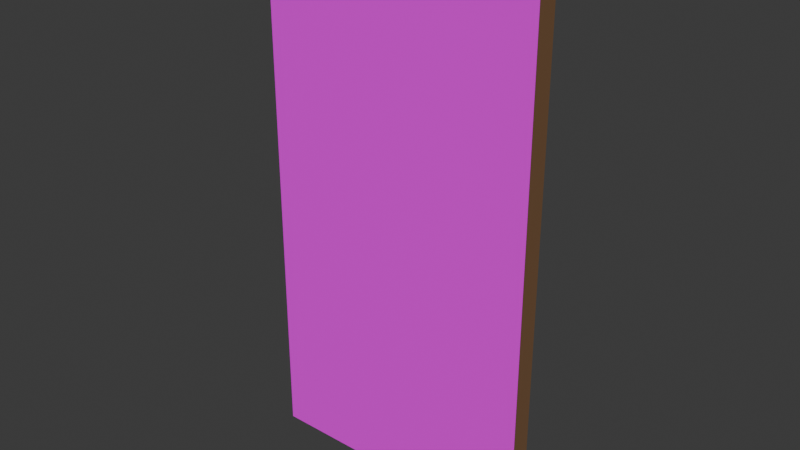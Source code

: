 # Source: door.blend  (saved by Blender 4.4.32; exported with 4.5.12 LTS)
import bpy
from mathutils import Matrix  # noqa: F401  (used for matrix-valued properties, if any)

bpy.ops.wm.read_factory_settings(use_empty=True)
scene = bpy.context.scene
scene.name = 'Scene'

# ---- collections
col_collection = bpy.data.collections.new('Collection'); scene.collection.children.link(col_collection)

# ---- images (referenced by path relative to the original .blend; pixels are not part of the script)
import os
ASSET_DIR = os.environ.get("B2B_ASSET_DIR", "")  # directory of the original .blend (textures are referenced by path, not embedded)
HERE = os.path.dirname(os.path.abspath(__file__))  # packed textures are extracted next to this script under _unpacked/

def load_image(name, relpath, width, height, colorspace="sRGB"):
    """Load a texture the original file referenced (path relative to the .blend, or extracted next to this script)."""
    p = next((c for c in (os.path.join(HERE, relpath), os.path.join(ASSET_DIR, relpath)) if relpath and os.path.exists(c)), "")
    if p:
        img = bpy.data.images.load(p, check_existing=True)
        img.name = name
    else:  # same state as the original file: an image datablock whose file is absent (Cycles renders it pink)
        img = bpy.data.images.new(name, width, height)
        img.source = "FILE"
        img.filepath = "//" + (relpath or name)
    img.colorspace_settings.name = colorspace
    return img
img_psx_door_png_001 = load_image('psx door.png.001', 'psx door.png', 1024, 1024, 'sRGB')

# ---- materials (node trees are filled in below, after node groups)
mat_main_door_color = bpy.data.materials.new('Main_Door_Color')
mat_door_front = bpy.data.materials.new('Door_Front')

# ---- material node trees
mat_main_door_color.use_nodes = True; mat_main_door_color.node_tree.nodes.clear()
_N = mat_main_door_color.node_tree.nodes; _L = mat_main_door_color.node_tree.links
n0 = _N.new('ShaderNodeBsdfPrincipled'); n0.name = 'Principled BSDF'; n0.location = (10, 300)
n0.inputs[0].default_value = (0.1798, 0.08881, 0.03616, 1.0)
n0.inputs[2].default_value = 1.0
n1 = _N.new('ShaderNodeOutputMaterial'); n1.name = 'Material Output'; n1.location = (300, 300)
n2 = _N.new('ShaderNodeTexImage'); n2.name = 'Image Texture'; n2.location = (-258, 228)
_L.new(n0.outputs[0], n1.inputs[0])
n1.is_active_output = True
mat_door_front.use_nodes = True; mat_door_front.node_tree.nodes.clear()
_N = mat_door_front.node_tree.nodes; _L = mat_door_front.node_tree.links
n0 = _N.new('ShaderNodeBsdfPrincipled'); n0.name = 'Principled BSDF'; n0.location = (10, 300)
n1 = _N.new('ShaderNodeOutputMaterial'); n1.name = 'Material Output'; n1.location = (300, 300)
n2 = _N.new('ShaderNodeTexImage'); n2.name = 'Image Texture'; n2.location = (-287, 275)
n2.image = img_psx_door_png_001
_L.new(n0.outputs[0], n1.inputs[0])
_L.new(n2.outputs[0], n0.inputs[0])
n1.is_active_output = True

# ---- world
world_world = bpy.data.worlds.new('World'); scene.world = world_world
world_world.use_nodes = True; world_world.node_tree.nodes.clear()
_N = world_world.node_tree.nodes; _L = world_world.node_tree.links
n0 = _N.new('ShaderNodeOutputWorld'); n0.name = 'World Output'; n0.location = (300, 300)
n1 = _N.new('ShaderNodeBackground'); n1.name = 'Background'; n1.location = (10, 300)
n1.inputs[0].default_value = (0.05088, 0.05088, 0.05088, 1.0)
_L.new(n1.outputs[0], n0.inputs[0])
n0.is_active_output = True
world_world.color = (0.05088, 0.05088, 0.05088)
world_world.sun_shadow_jitter_overblur = 0.0

# ---- meshes
me_cube_001 = bpy.data.meshes.new('Cube.001')
me_cube_001.from_pydata([(-2.0, -1.0, -1.0), (-2.0, -1.0, 1.0), (-2.0, 1.0, -1.0), (-2.0, 1.0, 1.0), (-1.073e-06, -1.0, -1.0), (-1.073e-06, -1.0, 1.0), (-1.073e-06, 1.0, -1.0), (-1.073e-06, 1.0, 1.0)], [], [(0, 1, 3, 2), (2, 3, 7, 6), (6, 7, 5, 4), (4, 5, 1, 0), (2, 6, 4, 0), (7, 3, 1, 5)])
me_cube_001.polygons.foreach_set('material_index', [0, 0, 0, 0, 1, 1])
_uv = me_cube_001.uv_layers.new(name='UVMap')
_uv.uv.foreach_set('vector', [0.375, 0.0, 0.625, 0.0, 0.625, 0.25, 0.375, 0.25, 0.375, 0.25, 0.625, 0.25, 0.625, 0.5, 0.375, 0.5, 0.375, 0.5, 0.625, 0.5, 0.625, 0.75, 0.375, 0.75, 0.375, 0.75, 0.625, 0.75, 0.625, 1.0, 0.375, 1.0, 1.0, 1.0, 0.0, 1.0, 0.0, 0.0, 1.0, 0.0, 1.0, 1.0, 3.192e-05, 1.0, 2.459e-05, 1.279e-05, 1.0, 5.155e-05])
me_cube_001.materials.append(mat_main_door_color)
me_cube_001.materials.append(mat_door_front)
me_cube_001.update()

# ---- objects
ob_cube = bpy.data.objects.new('Cube', me_cube_001)

# ---- transforms, parenting, visibility, modifiers, constraints
ob_cube.location = (1.335, 0.0, 0.0)
ob_cube.rotation_euler = (1.571, -0.0, 0.0)
ob_cube.scale = (1.335, 2.585, 0.1)

# ---- collection membership
col_collection.objects.link(ob_cube)

# ---- scene / render settings (as saved in the file)
scene.frame_start = 1; scene.frame_end = 250; scene.frame_set(1)
scene.render.engine = 'BLENDER_EEVEE_NEXT'
bpy.context.view_layer.update()

# ---- added for rendering (the .blend has no active camera and no usable light): camera, sun
cam_auto = bpy.data.cameras.new('AutoCamera')
cam_auto.lens = 50.0
cam_auto.sensor_width = 36.0
cam_auto.clip_end = 1000.0
ob_auto_camera = bpy.data.objects.new('AutoCamera', cam_auto)
scene.collection.objects.link(ob_auto_camera)
ob_auto_camera.location = (5.38682, -6.46419, 4.30946)
ob_auto_camera.rotation_euler = (1.09748, -7.21219e-08, 0.694738)
scene.camera = ob_auto_camera
light_auto_sun = bpy.data.lights.new('AutoSun', 'SUN')
light_auto_sun.energy = 3.0
light_auto_sun.angle = 0.0523599
ob_auto_sun = bpy.data.objects.new('AutoSun', light_auto_sun)
scene.collection.objects.link(ob_auto_sun)
ob_auto_sun.rotation_euler = (0.872665, 0.174533, 0.523599)
bpy.context.view_layer.update()
